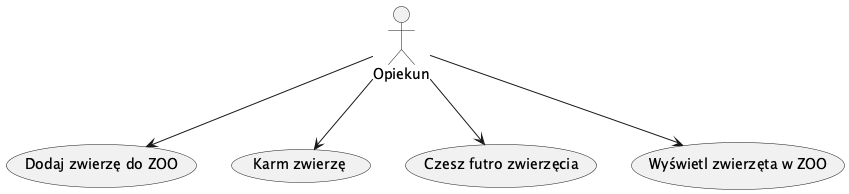

The diagram above was rendered by PlantUML. Its source (embedded in the PNG):
@startuml

actor Opiekun

Opiekun --> (Dodaj zwierzę do ZOO)
Opiekun --> (Karm zwierzę)
Opiekun --> (Czesz futro zwierzęcia)
Opiekun --> (Wyświetl zwierzęta w ZOO)

@enduml